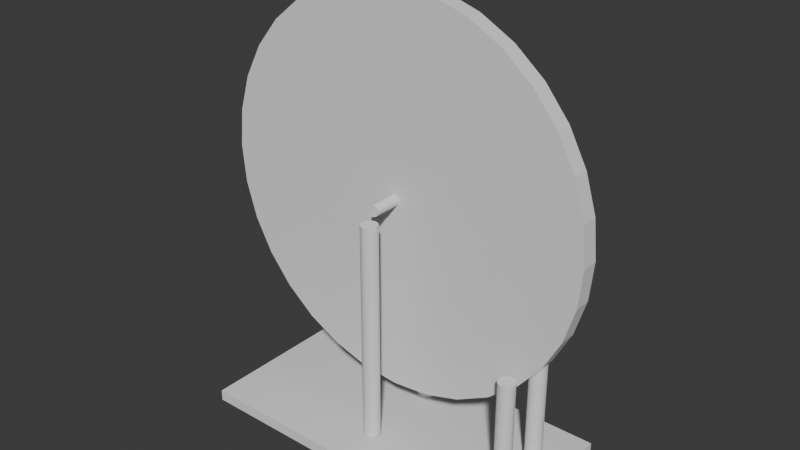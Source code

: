 # Source: blend.blend  (saved by Blender 5.0.119; exported with 4.5.12 LTS)
import bpy
from mathutils import Matrix  # noqa: F401  (used for matrix-valued properties, if any)

bpy.ops.wm.read_factory_settings(use_empty=True)
scene = bpy.context.scene
scene.name = 'Scene'

# ---- world
world_world = bpy.data.worlds.new('World'); scene.world = world_world
world_world.use_nodes = True; world_world.node_tree.nodes.clear()
_N = world_world.node_tree.nodes; _L = world_world.node_tree.links
n0 = _N.new('ShaderNodeOutputWorld'); n0.name = 'World Output'; n0.location = (200, 100)
n1 = _N.new('ShaderNodeBackground'); n1.name = 'Background'; n1.location = (-200, 100)
n1.inputs[0].default_value = (0.05088, 0.05088, 0.05088, 1.0)
_L.new(n1.outputs[0], n0.inputs[0])
n0.is_active_output = True
world_world.color = (0.05088, 0.05088, 0.05088)
world_world.sun_shadow_jitter_overblur = 0.0

# ---- meshes
me_x = bpy.data.meshes.new('ホイール')
me_x.from_pydata([(0.0, 0.015, 0.8), (0.0, -0.015, 0.8), (0.06828, -0.015, 0.7933), (0.06828, 0.015, 0.7933), (0.1339, -0.015, 0.7734), (0.1339, 0.015, 0.7734), (0.1944, -0.015, 0.741), (0.1944, 0.015, 0.741), (0.2475, -0.015, 0.6975), (0.2475, 0.015, 0.6975), (0.291, -0.015, 0.6444), (0.291, 0.015, 0.6444), (0.3234, -0.015, 0.5839), (0.3234, 0.015, 0.5839), (0.3433, -0.015, 0.5183), (0.3433, 0.015, 0.5183), (0.35, -0.015, 0.45), (0.35, 0.015, 0.45), (0.3433, -0.015, 0.3817), (0.3433, 0.015, 0.3817), (0.3234, -0.015, 0.3161), (0.3234, 0.015, 0.3161), (0.291, -0.015, 0.2556), (0.291, 0.015, 0.2556), (0.2475, -0.015, 0.2025), (0.2475, 0.015, 0.2025), (0.1944, -0.015, 0.159), (0.1944, 0.015, 0.159), (0.1339, -0.015, 0.1266), (0.1339, 0.015, 0.1266), (0.06828, -0.015, 0.1067), (0.06828, 0.015, 0.1067), (0.0, -0.015, 0.1), (0.0, 0.015, 0.1), (-0.06828, -0.015, 0.1067), (-0.06828, 0.015, 0.1067), (-0.1339, -0.015, 0.1266), (-0.1339, 0.015, 0.1266), (-0.1944, -0.015, 0.159), (-0.1944, 0.015, 0.159), (-0.2475, -0.015, 0.2025), (-0.2475, 0.015, 0.2025), (-0.291, -0.015, 0.2556), (-0.291, 0.015, 0.2556), (-0.3234, -0.015, 0.3161), (-0.3234, 0.015, 0.3161), (-0.3433, -0.015, 0.3817), (-0.3433, 0.015, 0.3817), (-0.35, -0.015, 0.45), (-0.35, 0.015, 0.45), (-0.3433, -0.015, 0.5183), (-0.3433, 0.015, 0.5183), (-0.3234, -0.015, 0.5839), (-0.3234, 0.015, 0.5839), (-0.291, -0.015, 0.6444), (-0.291, 0.015, 0.6444), (-0.2475, -0.015, 0.6975), (-0.2475, 0.015, 0.6975), (-0.1944, -0.015, 0.741), (-0.1944, 0.015, 0.741), (-0.1339, -0.015, 0.7734), (-0.1339, 0.015, 0.7734), (-0.06828, -0.015, 0.7933), (-0.06828, 0.015, 0.7933), (0.0, 0.065, 0.46), (0.0, -0.065, 0.46), (0.001951, -0.065, 0.4598), (0.001951, 0.065, 0.4598), (0.003827, -0.065, 0.4592), (0.003827, 0.065, 0.4592), (0.005556, -0.065, 0.4583), (0.005556, 0.065, 0.4583), (0.007071, -0.065, 0.4571), (0.007071, 0.065, 0.4571), (0.008315, -0.065, 0.4556), (0.008315, 0.065, 0.4556), (0.009239, -0.065, 0.4538), (0.009239, 0.065, 0.4538), (0.009808, -0.065, 0.452), (0.009808, 0.065, 0.452), (0.01, -0.065, 0.45), (0.01, 0.065, 0.45), (0.009808, -0.065, 0.448), (0.009808, 0.065, 0.448), (0.009239, -0.065, 0.4462), (0.009239, 0.065, 0.4462), (0.008315, -0.065, 0.4444), (0.008315, 0.065, 0.4444), (0.007071, -0.065, 0.4429), (0.007071, 0.065, 0.4429), (0.005556, -0.065, 0.4417), (0.005556, 0.065, 0.4417), (0.003827, -0.065, 0.4408), (0.003827, 0.065, 0.4408), (0.001951, -0.065, 0.4402), (0.001951, 0.065, 0.4402), (0.0, -0.065, 0.44), (0.0, 0.065, 0.44), (-0.001951, -0.065, 0.4402), (-0.001951, 0.065, 0.4402), (-0.003827, -0.065, 0.4408), (-0.003827, 0.065, 0.4408), (-0.005556, -0.065, 0.4417), (-0.005556, 0.065, 0.4417), (-0.007071, -0.065, 0.4429), (-0.007071, 0.065, 0.4429), (-0.008315, -0.065, 0.4444), (-0.008315, 0.065, 0.4444), (-0.009239, -0.065, 0.4462), (-0.009239, 0.065, 0.4462), (-0.009808, -0.065, 0.448), (-0.009808, 0.065, 0.448), (-0.01, -0.065, 0.45), (-0.01, 0.065, 0.45), (-0.009808, -0.065, 0.452), (-0.009808, 0.065, 0.452), (-0.009239, -0.065, 0.4538), (-0.009239, 0.065, 0.4538), (-0.008315, -0.065, 0.4556), (-0.008315, 0.065, 0.4556), (-0.007071, -0.065, 0.4571), (-0.007071, 0.065, 0.4571), (-0.005556, -0.065, 0.4583), (-0.005556, 0.065, 0.4583), (-0.003827, -0.065, 0.4592), (-0.003827, 0.065, 0.4592), (-0.001951, -0.065, 0.4598), (-0.001951, 0.065, 0.4598)], [], [(0, 1, 2), (0, 2, 3), (3, 2, 4), (3, 4, 5), (5, 4, 6), (5, 6, 7), (7, 6, 8), (7, 8, 9), (9, 8, 10), (9, 10, 11), (11, 10, 12), (11, 12, 13), (13, 12, 14), (13, 14, 15), (15, 14, 16), (15, 16, 17), (17, 16, 18), (17, 18, 19), (19, 18, 20), (19, 20, 21), (21, 20, 22), (21, 22, 23), (23, 22, 24), (23, 24, 25), (25, 24, 26), (25, 26, 27), (27, 26, 28), (27, 28, 29), (29, 28, 30), (29, 30, 31), (31, 30, 32), (31, 32, 33), (33, 32, 34), (33, 34, 35), (35, 34, 36), (35, 36, 37), (37, 36, 38), (37, 38, 39), (39, 38, 40), (39, 40, 41), (41, 40, 42), (41, 42, 43), (43, 42, 44), (43, 44, 45), (45, 44, 46), (45, 46, 47), (47, 46, 48), (47, 48, 49), (49, 48, 50), (49, 50, 51), (51, 50, 52), (51, 52, 53), (53, 52, 54), (53, 54, 55), (55, 54, 56), (55, 56, 57), (57, 56, 58), (57, 58, 59), (59, 58, 60), (59, 60, 61), (4, 2, 1), (1, 62, 60), (60, 58, 56), (56, 54, 52), (52, 50, 48), (48, 46, 44), (44, 42, 40), (40, 38, 36), (36, 34, 32), (32, 30, 28), (28, 26, 24), (24, 22, 20), (20, 18, 16), (16, 14, 12), (12, 10, 8), (8, 6, 4), (4, 1, 60), (60, 56, 52), (52, 48, 44), (44, 40, 36), (36, 32, 28), (28, 24, 20), (20, 16, 12), (12, 8, 4), (4, 60, 52), (52, 44, 36), (36, 28, 20), (20, 12, 4), (4, 52, 36), (36, 20, 4), (61, 60, 62), (61, 62, 63), (63, 62, 1), (63, 1, 0), (63, 0, 3), (3, 5, 7), (7, 9, 11), (11, 13, 15), (15, 17, 19), (19, 21, 23), (23, 25, 27), (27, 29, 31), (31, 33, 35), (35, 37, 39), (39, 41, 43), (43, 45, 47), (47, 49, 51), (51, 53, 55), (55, 57, 59), (59, 61, 63), (63, 3, 7), (7, 11, 15), (15, 19, 23), (23, 27, 31), (31, 35, 39), (39, 43, 47), (47, 51, 55), (55, 59, 63), (63, 7, 15), (15, 23, 31), (31, 39, 47), (47, 55, 63), (63, 15, 31), (31, 47, 63), (64, 65, 66), (64, 66, 67), (67, 66, 68), (67, 68, 69), (69, 68, 70), (69, 70, 71), (71, 70, 72), (71, 72, 73), (73, 72, 74), (73, 74, 75), (75, 74, 76), (75, 76, 77), (77, 76, 78), (77, 78, 79), (79, 78, 80), (79, 80, 81), (81, 80, 82), (81, 82, 83), (83, 82, 84), (83, 84, 85), (85, 84, 86), (85, 86, 87), (87, 86, 88), (87, 88, 89), (89, 88, 90), (89, 90, 91), (91, 90, 92), (91, 92, 93), (93, 92, 94), (93, 94, 95), (95, 94, 96), (95, 96, 97), (97, 96, 98), (97, 98, 99), (99, 98, 100), (99, 100, 101), (101, 100, 102), (101, 102, 103), (103, 102, 104), (103, 104, 105), (105, 104, 106), (105, 106, 107), (107, 106, 108), (107, 108, 109), (109, 108, 110), (109, 110, 111), (111, 110, 112), (111, 112, 113), (113, 112, 114), (113, 114, 115), (115, 114, 116), (115, 116, 117), (117, 116, 118), (117, 118, 119), (119, 118, 120), (119, 120, 121), (121, 120, 122), (121, 122, 123), (123, 122, 124), (123, 124, 125), (68, 66, 65), (65, 126, 124), (124, 122, 120), (120, 118, 116), (116, 114, 112), (112, 110, 108), (108, 106, 104), (104, 102, 100), (100, 98, 96), (96, 94, 92), (92, 90, 88), (88, 86, 84), (84, 82, 80), (80, 78, 76), (76, 74, 72), (72, 70, 68), (68, 65, 124), (124, 120, 116), (116, 112, 108), (108, 104, 100), (100, 96, 92), (92, 88, 84), (84, 80, 76), (76, 72, 68), (68, 124, 116), (116, 108, 100), (100, 92, 84), (84, 76, 68), (68, 116, 100), (100, 84, 68), (125, 124, 126), (125, 126, 127), (127, 126, 65), (127, 65, 64), (127, 64, 67), (67, 69, 71), (71, 73, 75), (75, 77, 79), (79, 81, 83), (83, 85, 87), (87, 89, 91), (91, 93, 95), (95, 97, 99), (99, 101, 103), (103, 105, 107), (107, 109, 111), (111, 113, 115), (115, 117, 119), (119, 121, 123), (123, 125, 127), (127, 67, 71), (71, 75, 79), (79, 83, 87), (87, 91, 95), (95, 99, 103), (103, 107, 111), (111, 115, 119), (119, 123, 127), (127, 71, 79), (79, 87, 95), (95, 103, 111), (111, 119, 127), (127, 79, 95), (95, 111, 127)])
me_x.update()
me_cube = bpy.data.meshes.new('Cube')
me_cube.from_pydata([(-0.01, -0.01, -0.01), (-0.01, -0.01, 0.01), (-0.01, 0.01, -0.01), (-0.01, 0.01, 0.01), (0.01, -0.01, -0.01), (0.01, -0.01, 0.01), (0.01, 0.01, -0.01), (0.01, 0.01, 0.01)], [], [(0, 1, 3, 2), (2, 3, 7, 6), (6, 7, 5, 4), (4, 5, 1, 0), (2, 6, 4, 0), (7, 3, 1, 5)])
_uv = me_cube.uv_layers.new(name='UVMap')
_uv.uv.foreach_set('vector', [0.375, 0.0, 0.625, 0.0, 0.625, 0.25, 0.375, 0.25, 0.375, 0.25, 0.625, 0.25, 0.625, 0.5, 0.375, 0.5, 0.375, 0.5, 0.625, 0.5, 0.625, 0.75, 0.375, 0.75, 0.375, 0.75, 0.625, 0.75, 0.625, 1.0, 0.375, 1.0, 0.125, 0.5, 0.375, 0.5, 0.375, 0.75, 0.125, 0.75, 0.625, 0.5, 0.875, 0.5, 0.875, 0.75, 0.625, 0.75])
me_cube.update()
me_cylinder = bpy.data.meshes.new('Cylinder')
me_cylinder.from_pydata([(0.0, 0.01, -0.15), (0.0, 0.01, 0.15), (0.001951, 0.009808, -0.15), (0.001951, 0.009808, 0.15), (0.003827, 0.009239, -0.15), (0.003827, 0.009239, 0.15), (0.005556, 0.008315, -0.15), (0.005556, 0.008315, 0.15), (0.007071, 0.007071, -0.15), (0.007071, 0.007071, 0.15), (0.008315, 0.005556, -0.15), (0.008315, 0.005556, 0.15), (0.009239, 0.003827, -0.15), (0.009239, 0.003827, 0.15), (0.009808, 0.001951, -0.15), (0.009808, 0.001951, 0.15), (0.01, 0.0, -0.15), (0.01, 0.0, 0.15), (0.009808, -0.001951, -0.15), (0.009808, -0.001951, 0.15), (0.009239, -0.003827, -0.15), (0.009239, -0.003827, 0.15), (0.008315, -0.005556, -0.15), (0.008315, -0.005556, 0.15), (0.007071, -0.007071, -0.15), (0.007071, -0.007071, 0.15), (0.005556, -0.008315, -0.15), (0.005556, -0.008315, 0.15), (0.003827, -0.009239, -0.15), (0.003827, -0.009239, 0.15), (0.001951, -0.009808, -0.15), (0.001951, -0.009808, 0.15), (0.0, -0.01, -0.15), (0.0, -0.01, 0.15), (-0.001951, -0.009808, -0.15), (-0.001951, -0.009808, 0.15), (-0.003827, -0.009239, -0.15), (-0.003827, -0.009239, 0.15), (-0.005556, -0.008315, -0.15), (-0.005556, -0.008315, 0.15), (-0.007071, -0.007071, -0.15), (-0.007071, -0.007071, 0.15), (-0.008315, -0.005556, -0.15), (-0.008315, -0.005556, 0.15), (-0.009239, -0.003827, -0.15), (-0.009239, -0.003827, 0.15), (-0.009808, -0.001951, -0.15), (-0.009808, -0.001951, 0.15), (-0.01, 0.0, -0.15), (-0.01, 0.0, 0.15), (-0.009808, 0.001951, -0.15), (-0.009808, 0.001951, 0.15), (-0.009239, 0.003827, -0.15), (-0.009239, 0.003827, 0.15), (-0.008315, 0.005556, -0.15), (-0.008315, 0.005556, 0.15), (-0.007071, 0.007071, -0.15), (-0.007071, 0.007071, 0.15), (-0.005556, 0.008315, -0.15), (-0.005556, 0.008315, 0.15), (-0.003827, 0.009239, -0.15), (-0.003827, 0.009239, 0.15), (-0.001951, 0.009808, -0.15), (-0.001951, 0.009808, 0.15)], [], [(0, 1, 3, 2), (2, 3, 5, 4), (4, 5, 7, 6), (6, 7, 9, 8), (8, 9, 11, 10), (10, 11, 13, 12), (12, 13, 15, 14), (14, 15, 17, 16), (16, 17, 19, 18), (18, 19, 21, 20), (20, 21, 23, 22), (22, 23, 25, 24), (24, 25, 27, 26), (26, 27, 29, 28), (28, 29, 31, 30), (30, 31, 33, 32), (32, 33, 35, 34), (34, 35, 37, 36), (36, 37, 39, 38), (38, 39, 41, 40), (40, 41, 43, 42), (42, 43, 45, 44), (44, 45, 47, 46), (46, 47, 49, 48), (48, 49, 51, 50), (50, 51, 53, 52), (52, 53, 55, 54), (54, 55, 57, 56), (56, 57, 59, 58), (58, 59, 61, 60), (3, 1, 63, 61, 59, 57, 55, 53, 51, 49, 47, 45, 43, 41, 39, 37, 35, 33, 31, 29, 27, 25, 23, 21, 19, 17, 15, 13, 11, 9, 7, 5), (60, 61, 63, 62), (62, 63, 1, 0), (0, 2, 4, 6, 8, 10, 12, 14, 16, 18, 20, 22, 24, 26, 28, 30, 32, 34, 36, 38, 40, 42, 44, 46, 48, 50, 52, 54, 56, 58, 60, 62)])
_uv = me_cylinder.uv_layers.new(name='UVMap')
_uv.uv.foreach_set('vector', [1.0, 0.5, 1.0, 1.0, 0.9688, 1.0, 0.9688, 0.5, 0.9688, 0.5, 0.9688, 1.0, 0.9375, 1.0, 0.9375, 0.5, 0.9375, 0.5, 0.9375, 1.0, 0.9062, 1.0, 0.9062, 0.5, 0.9062, 0.5, 0.9062, 1.0, 0.875, 1.0, 0.875, 0.5, 0.875, 0.5, 0.875, 1.0, 0.8438, 1.0, 0.8438, 0.5, 0.8438, 0.5, 0.8438, 1.0, 0.8125, 1.0, 0.8125, 0.5, 0.8125, 0.5, 0.8125, 1.0, 0.7812, 1.0, 0.7812, 0.5, 0.7812, 0.5, 0.7812, 1.0, 0.75, 1.0, 0.75, 0.5, 0.75, 0.5, 0.75, 1.0, 0.7188, 1.0, 0.7188, 0.5, 0.7188, 0.5, 0.7188, 1.0, 0.6875, 1.0, 0.6875, 0.5, 0.6875, 0.5, 0.6875, 1.0, 0.6562, 1.0, 0.6562, 0.5, 0.6562, 0.5, 0.6562, 1.0, 0.625, 1.0, 0.625, 0.5, 0.625, 0.5, 0.625, 1.0, 0.5938, 1.0, 0.5938, 0.5, 0.5938, 0.5, 0.5938, 1.0, 0.5625, 1.0, 0.5625, 0.5, 0.5625, 0.5, 0.5625, 1.0, 0.5312, 1.0, 0.5312, 0.5, 0.5312, 0.5, 0.5312, 1.0, 0.5, 1.0, 0.5, 0.5, 0.5, 0.5, 0.5, 1.0, 0.4688, 1.0, 0.4688, 0.5, 0.4688, 0.5, 0.4688, 1.0, 0.4375, 1.0, 0.4375, 0.5, 0.4375, 0.5, 0.4375, 1.0, 0.4062, 1.0, 0.4062, 0.5, 0.4062, 0.5, 0.4062, 1.0, 0.375, 1.0, 0.375, 0.5, 0.375, 0.5, 0.375, 1.0, 0.3438, 1.0, 0.3438, 0.5, 0.3438, 0.5, 0.3438, 1.0, 0.3125, 1.0, 0.3125, 0.5, 0.3125, 0.5, 0.3125, 1.0, 0.2812, 1.0, 0.2812, 0.5, 0.2812, 0.5, 0.2812, 1.0, 0.25, 1.0, 0.25, 0.5, 0.25, 0.5, 0.25, 1.0, 0.2188, 1.0, 0.2188, 0.5, 0.2188, 0.5, 0.2188, 1.0, 0.1875, 1.0, 0.1875, 0.5, 0.1875, 0.5, 0.1875, 1.0, 0.1562, 1.0, 0.1562, 0.5, 0.1562, 0.5, 0.1562, 1.0, 0.125, 1.0, 0.125, 0.5, 0.125, 0.5, 0.125, 1.0, 0.09375, 1.0, 0.09375, 0.5, 0.09375, 0.5, 0.09375, 1.0, 0.0625, 1.0, 0.0625, 0.5, 0.2968, 0.4854, 0.25, 0.49, 0.2032, 0.4854, 0.1582, 0.4717, 0.1167, 0.4496, 0.08029, 0.4197, 0.05045, 0.3833, 0.02827, 0.3418, 0.01461, 0.2968, 0.01, 0.25, 0.01461, 0.2032, 0.02827, 0.1582, 0.05045, 0.1167, 0.08029, 0.08029, 0.1167, 0.05045, 0.1582, 0.02827, 0.2032, 0.01461, 0.25, 0.01, 0.2968, 0.01461, 0.3418, 0.02827, 0.3833, 0.05045, 0.4197, 0.08029, 0.4496, 0.1167, 0.4717, 0.1582, 0.4854, 0.2032, 0.49, 0.25, 0.4854, 0.2968, 0.4717, 0.3418, 0.4496, 0.3833, 0.4197, 0.4197, 0.3833, 0.4496, 0.3418, 0.4717, 0.0625, 0.5, 0.0625, 1.0, 0.03125, 1.0, 0.03125, 0.5, 0.03125, 0.5, 0.03125, 1.0, 0.0, 1.0, 0.0, 0.5, 0.75, 0.49, 0.7968, 0.4854, 0.8418, 0.4717, 0.8833, 0.4496, 0.9197, 0.4197, 0.9496, 0.3833, 0.9717, 0.3418, 0.9854, 0.2968, 0.99, 0.25, 0.9854, 0.2032, 0.9717, 0.1582, 0.9496, 0.1167, 0.9197, 0.08029, 0.8833, 0.05045, 0.8418, 0.02827, 0.7968, 0.01461, 0.75, 0.01, 0.7032, 0.01461, 0.6582, 0.02827, 0.6167, 0.05045, 0.5803, 0.08029, 0.5504, 0.1167, 0.5283, 0.1582, 0.5146, 0.2032, 0.51, 0.25, 0.5146, 0.2968, 0.5283, 0.3418, 0.5504, 0.3833, 0.5803, 0.4197, 0.6167, 0.4496, 0.6582, 0.4717, 0.7032, 0.4854])
me_cylinder.update()
me_cylinder_001 = bpy.data.meshes.new('Cylinder.001')
me_cylinder_001.from_pydata([(0.0, 0.01, -0.15), (0.0, 0.01, 0.15), (0.001951, 0.009808, -0.15), (0.001951, 0.009808, 0.15), (0.003827, 0.009239, -0.15), (0.003827, 0.009239, 0.15), (0.005556, 0.008315, -0.15), (0.005556, 0.008315, 0.15), (0.007071, 0.007071, -0.15), (0.007071, 0.007071, 0.15), (0.008315, 0.005556, -0.15), (0.008315, 0.005556, 0.15), (0.009239, 0.003827, -0.15), (0.009239, 0.003827, 0.15), (0.009808, 0.001951, -0.15), (0.009808, 0.001951, 0.15), (0.01, 0.0, -0.15), (0.01, 0.0, 0.15), (0.009808, -0.001951, -0.15), (0.009808, -0.001951, 0.15), (0.009239, -0.003827, -0.15), (0.009239, -0.003827, 0.15), (0.008315, -0.005556, -0.15), (0.008315, -0.005556, 0.15), (0.007071, -0.007071, -0.15), (0.007071, -0.007071, 0.15), (0.005556, -0.008315, -0.15), (0.005556, -0.008315, 0.15), (0.003827, -0.009239, -0.15), (0.003827, -0.009239, 0.15), (0.001951, -0.009808, -0.15), (0.001951, -0.009808, 0.15), (0.0, -0.01, -0.15), (0.0, -0.01, 0.15), (-0.001951, -0.009808, -0.15), (-0.001951, -0.009808, 0.15), (-0.003827, -0.009239, -0.15), (-0.003827, -0.009239, 0.15), (-0.005556, -0.008315, -0.15), (-0.005556, -0.008315, 0.15), (-0.007071, -0.007071, -0.15), (-0.007071, -0.007071, 0.15), (-0.008315, -0.005556, -0.15), (-0.008315, -0.005556, 0.15), (-0.009239, -0.003827, -0.15), (-0.009239, -0.003827, 0.15), (-0.009808, -0.001951, -0.15), (-0.009808, -0.001951, 0.15), (-0.01, 0.0, -0.15), (-0.01, 0.0, 0.15), (-0.009808, 0.001951, -0.15), (-0.009808, 0.001951, 0.15), (-0.009239, 0.003827, -0.15), (-0.009239, 0.003827, 0.15), (-0.008315, 0.005556, -0.15), (-0.008315, 0.005556, 0.15), (-0.007071, 0.007071, -0.15), (-0.007071, 0.007071, 0.15), (-0.005556, 0.008315, -0.15), (-0.005556, 0.008315, 0.15), (-0.003827, 0.009239, -0.15), (-0.003827, 0.009239, 0.15), (-0.001951, 0.009808, -0.15), (-0.001951, 0.009808, 0.15)], [], [(0, 1, 3, 2), (2, 3, 5, 4), (4, 5, 7, 6), (6, 7, 9, 8), (8, 9, 11, 10), (10, 11, 13, 12), (12, 13, 15, 14), (14, 15, 17, 16), (16, 17, 19, 18), (18, 19, 21, 20), (20, 21, 23, 22), (22, 23, 25, 24), (24, 25, 27, 26), (26, 27, 29, 28), (28, 29, 31, 30), (30, 31, 33, 32), (32, 33, 35, 34), (34, 35, 37, 36), (36, 37, 39, 38), (38, 39, 41, 40), (40, 41, 43, 42), (42, 43, 45, 44), (44, 45, 47, 46), (46, 47, 49, 48), (48, 49, 51, 50), (50, 51, 53, 52), (52, 53, 55, 54), (54, 55, 57, 56), (56, 57, 59, 58), (58, 59, 61, 60), (3, 1, 63, 61, 59, 57, 55, 53, 51, 49, 47, 45, 43, 41, 39, 37, 35, 33, 31, 29, 27, 25, 23, 21, 19, 17, 15, 13, 11, 9, 7, 5), (60, 61, 63, 62), (62, 63, 1, 0), (0, 2, 4, 6, 8, 10, 12, 14, 16, 18, 20, 22, 24, 26, 28, 30, 32, 34, 36, 38, 40, 42, 44, 46, 48, 50, 52, 54, 56, 58, 60, 62)])
_uv = me_cylinder_001.uv_layers.new(name='UVMap')
_uv.uv.foreach_set('vector', [1.0, 0.5, 1.0, 1.0, 0.9688, 1.0, 0.9688, 0.5, 0.9688, 0.5, 0.9688, 1.0, 0.9375, 1.0, 0.9375, 0.5, 0.9375, 0.5, 0.9375, 1.0, 0.9062, 1.0, 0.9062, 0.5, 0.9062, 0.5, 0.9062, 1.0, 0.875, 1.0, 0.875, 0.5, 0.875, 0.5, 0.875, 1.0, 0.8438, 1.0, 0.8438, 0.5, 0.8438, 0.5, 0.8438, 1.0, 0.8125, 1.0, 0.8125, 0.5, 0.8125, 0.5, 0.8125, 1.0, 0.7812, 1.0, 0.7812, 0.5, 0.7812, 0.5, 0.7812, 1.0, 0.75, 1.0, 0.75, 0.5, 0.75, 0.5, 0.75, 1.0, 0.7188, 1.0, 0.7188, 0.5, 0.7188, 0.5, 0.7188, 1.0, 0.6875, 1.0, 0.6875, 0.5, 0.6875, 0.5, 0.6875, 1.0, 0.6562, 1.0, 0.6562, 0.5, 0.6562, 0.5, 0.6562, 1.0, 0.625, 1.0, 0.625, 0.5, 0.625, 0.5, 0.625, 1.0, 0.5938, 1.0, 0.5938, 0.5, 0.5938, 0.5, 0.5938, 1.0, 0.5625, 1.0, 0.5625, 0.5, 0.5625, 0.5, 0.5625, 1.0, 0.5312, 1.0, 0.5312, 0.5, 0.5312, 0.5, 0.5312, 1.0, 0.5, 1.0, 0.5, 0.5, 0.5, 0.5, 0.5, 1.0, 0.4688, 1.0, 0.4688, 0.5, 0.4688, 0.5, 0.4688, 1.0, 0.4375, 1.0, 0.4375, 0.5, 0.4375, 0.5, 0.4375, 1.0, 0.4062, 1.0, 0.4062, 0.5, 0.4062, 0.5, 0.4062, 1.0, 0.375, 1.0, 0.375, 0.5, 0.375, 0.5, 0.375, 1.0, 0.3438, 1.0, 0.3438, 0.5, 0.3438, 0.5, 0.3438, 1.0, 0.3125, 1.0, 0.3125, 0.5, 0.3125, 0.5, 0.3125, 1.0, 0.2812, 1.0, 0.2812, 0.5, 0.2812, 0.5, 0.2812, 1.0, 0.25, 1.0, 0.25, 0.5, 0.25, 0.5, 0.25, 1.0, 0.2188, 1.0, 0.2188, 0.5, 0.2188, 0.5, 0.2188, 1.0, 0.1875, 1.0, 0.1875, 0.5, 0.1875, 0.5, 0.1875, 1.0, 0.1562, 1.0, 0.1562, 0.5, 0.1562, 0.5, 0.1562, 1.0, 0.125, 1.0, 0.125, 0.5, 0.125, 0.5, 0.125, 1.0, 0.09375, 1.0, 0.09375, 0.5, 0.09375, 0.5, 0.09375, 1.0, 0.0625, 1.0, 0.0625, 0.5, 0.2968, 0.4854, 0.25, 0.49, 0.2032, 0.4854, 0.1582, 0.4717, 0.1167, 0.4496, 0.08029, 0.4197, 0.05045, 0.3833, 0.02827, 0.3418, 0.01461, 0.2968, 0.01, 0.25, 0.01461, 0.2032, 0.02827, 0.1582, 0.05045, 0.1167, 0.08029, 0.08029, 0.1167, 0.05045, 0.1582, 0.02827, 0.2032, 0.01461, 0.25, 0.01, 0.2968, 0.01461, 0.3418, 0.02827, 0.3833, 0.05045, 0.4197, 0.08029, 0.4496, 0.1167, 0.4717, 0.1582, 0.4854, 0.2032, 0.49, 0.25, 0.4854, 0.2968, 0.4717, 0.3418, 0.4496, 0.3833, 0.4197, 0.4197, 0.3833, 0.4496, 0.3418, 0.4717, 0.0625, 0.5, 0.0625, 1.0, 0.03125, 1.0, 0.03125, 0.5, 0.03125, 0.5, 0.03125, 1.0, 0.0, 1.0, 0.0, 0.5, 0.75, 0.49, 0.7968, 0.4854, 0.8418, 0.4717, 0.8833, 0.4496, 0.9197, 0.4197, 0.9496, 0.3833, 0.9717, 0.3418, 0.9854, 0.2968, 0.99, 0.25, 0.9854, 0.2032, 0.9717, 0.1582, 0.9496, 0.1167, 0.9197, 0.08029, 0.8833, 0.05045, 0.8418, 0.02827, 0.7968, 0.01461, 0.75, 0.01, 0.7032, 0.01461, 0.6582, 0.02827, 0.6167, 0.05045, 0.5803, 0.08029, 0.5504, 0.1167, 0.5283, 0.1582, 0.5146, 0.2032, 0.51, 0.25, 0.5146, 0.2968, 0.5283, 0.3418, 0.5504, 0.3833, 0.5803, 0.4197, 0.6167, 0.4496, 0.6582, 0.4717, 0.7032, 0.4854])
me_cylinder_001.update()
me_cylinder_002 = bpy.data.meshes.new('Cylinder.002')
me_cylinder_002.from_pydata([(0.0, 0.01, -0.15), (0.0, 0.01, 0.15), (0.001951, 0.009808, -0.15), (0.001951, 0.009808, 0.15), (0.003827, 0.009239, -0.15), (0.003827, 0.009239, 0.15), (0.005556, 0.008315, -0.15), (0.005556, 0.008315, 0.15), (0.007071, 0.007071, -0.15), (0.007071, 0.007071, 0.15), (0.008315, 0.005556, -0.15), (0.008315, 0.005556, 0.15), (0.009239, 0.003827, -0.15), (0.009239, 0.003827, 0.15), (0.009808, 0.001951, -0.15), (0.009808, 0.001951, 0.15), (0.01, 0.0, -0.15), (0.01, 0.0, 0.15), (0.009808, -0.001951, -0.15), (0.009808, -0.001951, 0.15), (0.009239, -0.003827, -0.15), (0.009239, -0.003827, 0.15), (0.008315, -0.005556, -0.15), (0.008315, -0.005556, 0.15), (0.007071, -0.007071, -0.15), (0.007071, -0.007071, 0.15), (0.005556, -0.008315, -0.15), (0.005556, -0.008315, 0.15), (0.003827, -0.009239, -0.15), (0.003827, -0.009239, 0.15), (0.001951, -0.009808, -0.15), (0.001951, -0.009808, 0.15), (0.0, -0.01, -0.15), (0.0, -0.01, 0.15), (-0.001951, -0.009808, -0.15), (-0.001951, -0.009808, 0.15), (-0.003827, -0.009239, -0.15), (-0.003827, -0.009239, 0.15), (-0.005556, -0.008315, -0.15), (-0.005556, -0.008315, 0.15), (-0.007071, -0.007071, -0.15), (-0.007071, -0.007071, 0.15), (-0.008315, -0.005556, -0.15), (-0.008315, -0.005556, 0.15), (-0.009239, -0.003827, -0.15), (-0.009239, -0.003827, 0.15), (-0.009808, -0.001951, -0.15), (-0.009808, -0.001951, 0.15), (-0.01, 0.0, -0.15), (-0.01, 0.0, 0.15), (-0.009808, 0.001951, -0.15), (-0.009808, 0.001951, 0.15), (-0.009239, 0.003827, -0.15), (-0.009239, 0.003827, 0.15), (-0.008315, 0.005556, -0.15), (-0.008315, 0.005556, 0.15), (-0.007071, 0.007071, -0.15), (-0.007071, 0.007071, 0.15), (-0.005556, 0.008315, -0.15), (-0.005556, 0.008315, 0.15), (-0.003827, 0.009239, -0.15), (-0.003827, 0.009239, 0.15), (-0.001951, 0.009808, -0.15), (-0.001951, 0.009808, 0.15)], [], [(0, 1, 3, 2), (2, 3, 5, 4), (4, 5, 7, 6), (6, 7, 9, 8), (8, 9, 11, 10), (10, 11, 13, 12), (12, 13, 15, 14), (14, 15, 17, 16), (16, 17, 19, 18), (18, 19, 21, 20), (20, 21, 23, 22), (22, 23, 25, 24), (24, 25, 27, 26), (26, 27, 29, 28), (28, 29, 31, 30), (30, 31, 33, 32), (32, 33, 35, 34), (34, 35, 37, 36), (36, 37, 39, 38), (38, 39, 41, 40), (40, 41, 43, 42), (42, 43, 45, 44), (44, 45, 47, 46), (46, 47, 49, 48), (48, 49, 51, 50), (50, 51, 53, 52), (52, 53, 55, 54), (54, 55, 57, 56), (56, 57, 59, 58), (58, 59, 61, 60), (3, 1, 63, 61, 59, 57, 55, 53, 51, 49, 47, 45, 43, 41, 39, 37, 35, 33, 31, 29, 27, 25, 23, 21, 19, 17, 15, 13, 11, 9, 7, 5), (60, 61, 63, 62), (62, 63, 1, 0), (0, 2, 4, 6, 8, 10, 12, 14, 16, 18, 20, 22, 24, 26, 28, 30, 32, 34, 36, 38, 40, 42, 44, 46, 48, 50, 52, 54, 56, 58, 60, 62)])
_uv = me_cylinder_002.uv_layers.new(name='UVMap')
_uv.uv.foreach_set('vector', [1.0, 0.5, 1.0, 1.0, 0.9688, 1.0, 0.9688, 0.5, 0.9688, 0.5, 0.9688, 1.0, 0.9375, 1.0, 0.9375, 0.5, 0.9375, 0.5, 0.9375, 1.0, 0.9062, 1.0, 0.9062, 0.5, 0.9062, 0.5, 0.9062, 1.0, 0.875, 1.0, 0.875, 0.5, 0.875, 0.5, 0.875, 1.0, 0.8438, 1.0, 0.8438, 0.5, 0.8438, 0.5, 0.8438, 1.0, 0.8125, 1.0, 0.8125, 0.5, 0.8125, 0.5, 0.8125, 1.0, 0.7812, 1.0, 0.7812, 0.5, 0.7812, 0.5, 0.7812, 1.0, 0.75, 1.0, 0.75, 0.5, 0.75, 0.5, 0.75, 1.0, 0.7188, 1.0, 0.7188, 0.5, 0.7188, 0.5, 0.7188, 1.0, 0.6875, 1.0, 0.6875, 0.5, 0.6875, 0.5, 0.6875, 1.0, 0.6562, 1.0, 0.6562, 0.5, 0.6562, 0.5, 0.6562, 1.0, 0.625, 1.0, 0.625, 0.5, 0.625, 0.5, 0.625, 1.0, 0.5938, 1.0, 0.5938, 0.5, 0.5938, 0.5, 0.5938, 1.0, 0.5625, 1.0, 0.5625, 0.5, 0.5625, 0.5, 0.5625, 1.0, 0.5312, 1.0, 0.5312, 0.5, 0.5312, 0.5, 0.5312, 1.0, 0.5, 1.0, 0.5, 0.5, 0.5, 0.5, 0.5, 1.0, 0.4688, 1.0, 0.4688, 0.5, 0.4688, 0.5, 0.4688, 1.0, 0.4375, 1.0, 0.4375, 0.5, 0.4375, 0.5, 0.4375, 1.0, 0.4062, 1.0, 0.4062, 0.5, 0.4062, 0.5, 0.4062, 1.0, 0.375, 1.0, 0.375, 0.5, 0.375, 0.5, 0.375, 1.0, 0.3438, 1.0, 0.3438, 0.5, 0.3438, 0.5, 0.3438, 1.0, 0.3125, 1.0, 0.3125, 0.5, 0.3125, 0.5, 0.3125, 1.0, 0.2812, 1.0, 0.2812, 0.5, 0.2812, 0.5, 0.2812, 1.0, 0.25, 1.0, 0.25, 0.5, 0.25, 0.5, 0.25, 1.0, 0.2188, 1.0, 0.2188, 0.5, 0.2188, 0.5, 0.2188, 1.0, 0.1875, 1.0, 0.1875, 0.5, 0.1875, 0.5, 0.1875, 1.0, 0.1562, 1.0, 0.1562, 0.5, 0.1562, 0.5, 0.1562, 1.0, 0.125, 1.0, 0.125, 0.5, 0.125, 0.5, 0.125, 1.0, 0.09375, 1.0, 0.09375, 0.5, 0.09375, 0.5, 0.09375, 1.0, 0.0625, 1.0, 0.0625, 0.5, 0.2968, 0.4854, 0.25, 0.49, 0.2032, 0.4854, 0.1582, 0.4717, 0.1167, 0.4496, 0.08029, 0.4197, 0.05045, 0.3833, 0.02827, 0.3418, 0.01461, 0.2968, 0.01, 0.25, 0.01461, 0.2032, 0.02827, 0.1582, 0.05045, 0.1167, 0.08029, 0.08029, 0.1167, 0.05045, 0.1582, 0.02827, 0.2032, 0.01461, 0.25, 0.01, 0.2968, 0.01461, 0.3418, 0.02827, 0.3833, 0.05045, 0.4197, 0.08029, 0.4496, 0.1167, 0.4717, 0.1582, 0.4854, 0.2032, 0.49, 0.25, 0.4854, 0.2968, 0.4717, 0.3418, 0.4496, 0.3833, 0.4197, 0.4197, 0.3833, 0.4496, 0.3418, 0.4717, 0.0625, 0.5, 0.0625, 1.0, 0.03125, 1.0, 0.03125, 0.5, 0.03125, 0.5, 0.03125, 1.0, 0.0, 1.0, 0.0, 0.5, 0.75, 0.49, 0.7968, 0.4854, 0.8418, 0.4717, 0.8833, 0.4496, 0.9197, 0.4197, 0.9496, 0.3833, 0.9717, 0.3418, 0.9854, 0.2968, 0.99, 0.25, 0.9854, 0.2032, 0.9717, 0.1582, 0.9496, 0.1167, 0.9197, 0.08029, 0.8833, 0.05045, 0.8418, 0.02827, 0.7968, 0.01461, 0.75, 0.01, 0.7032, 0.01461, 0.6582, 0.02827, 0.6167, 0.05045, 0.5803, 0.08029, 0.5504, 0.1167, 0.5283, 0.1582, 0.5146, 0.2032, 0.51, 0.25, 0.5146, 0.2968, 0.5283, 0.3418, 0.5504, 0.3833, 0.5803, 0.4197, 0.6167, 0.4496, 0.6582, 0.4717, 0.7032, 0.4854])
me_cylinder_002.update()
me_cylinder_003 = bpy.data.meshes.new('Cylinder.003')
me_cylinder_003.from_pydata([(0.0, 0.01, -0.15), (0.0, 0.01, 0.15), (0.001951, 0.009808, -0.15), (0.001951, 0.009808, 0.15), (0.003827, 0.009239, -0.15), (0.003827, 0.009239, 0.15), (0.005556, 0.008315, -0.15), (0.005556, 0.008315, 0.15), (0.007071, 0.007071, -0.15), (0.007071, 0.007071, 0.15), (0.008315, 0.005556, -0.15), (0.008315, 0.005556, 0.15), (0.009239, 0.003827, -0.15), (0.009239, 0.003827, 0.15), (0.009808, 0.001951, -0.15), (0.009808, 0.001951, 0.15), (0.01, 0.0, -0.15), (0.01, 0.0, 0.15), (0.009808, -0.001951, -0.15), (0.009808, -0.001951, 0.15), (0.009239, -0.003827, -0.15), (0.009239, -0.003827, 0.15), (0.008315, -0.005556, -0.15), (0.008315, -0.005556, 0.15), (0.007071, -0.007071, -0.15), (0.007071, -0.007071, 0.15), (0.005556, -0.008315, -0.15), (0.005556, -0.008315, 0.15), (0.003827, -0.009239, -0.15), (0.003827, -0.009239, 0.15), (0.001951, -0.009808, -0.15), (0.001951, -0.009808, 0.15), (0.0, -0.01, -0.15), (0.0, -0.01, 0.15), (-0.001951, -0.009808, -0.15), (-0.001951, -0.009808, 0.15), (-0.003827, -0.009239, -0.15), (-0.003827, -0.009239, 0.15), (-0.005556, -0.008315, -0.15), (-0.005556, -0.008315, 0.15), (-0.007071, -0.007071, -0.15), (-0.007071, -0.007071, 0.15), (-0.008315, -0.005556, -0.15), (-0.008315, -0.005556, 0.15), (-0.009239, -0.003827, -0.15), (-0.009239, -0.003827, 0.15), (-0.009808, -0.001951, -0.15), (-0.009808, -0.001951, 0.15), (-0.01, 0.0, -0.15), (-0.01, 0.0, 0.15), (-0.009808, 0.001951, -0.15), (-0.009808, 0.001951, 0.15), (-0.009239, 0.003827, -0.15), (-0.009239, 0.003827, 0.15), (-0.008315, 0.005556, -0.15), (-0.008315, 0.005556, 0.15), (-0.007071, 0.007071, -0.15), (-0.007071, 0.007071, 0.15), (-0.005556, 0.008315, -0.15), (-0.005556, 0.008315, 0.15), (-0.003827, 0.009239, -0.15), (-0.003827, 0.009239, 0.15), (-0.001951, 0.009808, -0.15), (-0.001951, 0.009808, 0.15)], [], [(0, 1, 3, 2), (2, 3, 5, 4), (4, 5, 7, 6), (6, 7, 9, 8), (8, 9, 11, 10), (10, 11, 13, 12), (12, 13, 15, 14), (14, 15, 17, 16), (16, 17, 19, 18), (18, 19, 21, 20), (20, 21, 23, 22), (22, 23, 25, 24), (24, 25, 27, 26), (26, 27, 29, 28), (28, 29, 31, 30), (30, 31, 33, 32), (32, 33, 35, 34), (34, 35, 37, 36), (36, 37, 39, 38), (38, 39, 41, 40), (40, 41, 43, 42), (42, 43, 45, 44), (44, 45, 47, 46), (46, 47, 49, 48), (48, 49, 51, 50), (50, 51, 53, 52), (52, 53, 55, 54), (54, 55, 57, 56), (56, 57, 59, 58), (58, 59, 61, 60), (3, 1, 63, 61, 59, 57, 55, 53, 51, 49, 47, 45, 43, 41, 39, 37, 35, 33, 31, 29, 27, 25, 23, 21, 19, 17, 15, 13, 11, 9, 7, 5), (60, 61, 63, 62), (62, 63, 1, 0), (0, 2, 4, 6, 8, 10, 12, 14, 16, 18, 20, 22, 24, 26, 28, 30, 32, 34, 36, 38, 40, 42, 44, 46, 48, 50, 52, 54, 56, 58, 60, 62)])
_uv = me_cylinder_003.uv_layers.new(name='UVMap')
_uv.uv.foreach_set('vector', [1.0, 0.5, 1.0, 1.0, 0.9688, 1.0, 0.9688, 0.5, 0.9688, 0.5, 0.9688, 1.0, 0.9375, 1.0, 0.9375, 0.5, 0.9375, 0.5, 0.9375, 1.0, 0.9062, 1.0, 0.9062, 0.5, 0.9062, 0.5, 0.9062, 1.0, 0.875, 1.0, 0.875, 0.5, 0.875, 0.5, 0.875, 1.0, 0.8438, 1.0, 0.8438, 0.5, 0.8438, 0.5, 0.8438, 1.0, 0.8125, 1.0, 0.8125, 0.5, 0.8125, 0.5, 0.8125, 1.0, 0.7812, 1.0, 0.7812, 0.5, 0.7812, 0.5, 0.7812, 1.0, 0.75, 1.0, 0.75, 0.5, 0.75, 0.5, 0.75, 1.0, 0.7188, 1.0, 0.7188, 0.5, 0.7188, 0.5, 0.7188, 1.0, 0.6875, 1.0, 0.6875, 0.5, 0.6875, 0.5, 0.6875, 1.0, 0.6562, 1.0, 0.6562, 0.5, 0.6562, 0.5, 0.6562, 1.0, 0.625, 1.0, 0.625, 0.5, 0.625, 0.5, 0.625, 1.0, 0.5938, 1.0, 0.5938, 0.5, 0.5938, 0.5, 0.5938, 1.0, 0.5625, 1.0, 0.5625, 0.5, 0.5625, 0.5, 0.5625, 1.0, 0.5312, 1.0, 0.5312, 0.5, 0.5312, 0.5, 0.5312, 1.0, 0.5, 1.0, 0.5, 0.5, 0.5, 0.5, 0.5, 1.0, 0.4688, 1.0, 0.4688, 0.5, 0.4688, 0.5, 0.4688, 1.0, 0.4375, 1.0, 0.4375, 0.5, 0.4375, 0.5, 0.4375, 1.0, 0.4062, 1.0, 0.4062, 0.5, 0.4062, 0.5, 0.4062, 1.0, 0.375, 1.0, 0.375, 0.5, 0.375, 0.5, 0.375, 1.0, 0.3438, 1.0, 0.3438, 0.5, 0.3438, 0.5, 0.3438, 1.0, 0.3125, 1.0, 0.3125, 0.5, 0.3125, 0.5, 0.3125, 1.0, 0.2812, 1.0, 0.2812, 0.5, 0.2812, 0.5, 0.2812, 1.0, 0.25, 1.0, 0.25, 0.5, 0.25, 0.5, 0.25, 1.0, 0.2188, 1.0, 0.2188, 0.5, 0.2188, 0.5, 0.2188, 1.0, 0.1875, 1.0, 0.1875, 0.5, 0.1875, 0.5, 0.1875, 1.0, 0.1562, 1.0, 0.1562, 0.5, 0.1562, 0.5, 0.1562, 1.0, 0.125, 1.0, 0.125, 0.5, 0.125, 0.5, 0.125, 1.0, 0.09375, 1.0, 0.09375, 0.5, 0.09375, 0.5, 0.09375, 1.0, 0.0625, 1.0, 0.0625, 0.5, 0.2968, 0.4854, 0.25, 0.49, 0.2032, 0.4854, 0.1582, 0.4717, 0.1167, 0.4496, 0.08029, 0.4197, 0.05045, 0.3833, 0.02827, 0.3418, 0.01461, 0.2968, 0.01, 0.25, 0.01461, 0.2032, 0.02827, 0.1582, 0.05045, 0.1167, 0.08029, 0.08029, 0.1167, 0.05045, 0.1582, 0.02827, 0.2032, 0.01461, 0.25, 0.01, 0.2968, 0.01461, 0.3418, 0.02827, 0.3833, 0.05045, 0.4197, 0.08029, 0.4496, 0.1167, 0.4717, 0.1582, 0.4854, 0.2032, 0.49, 0.25, 0.4854, 0.2968, 0.4717, 0.3418, 0.4496, 0.3833, 0.4197, 0.4197, 0.3833, 0.4496, 0.3418, 0.4717, 0.0625, 0.5, 0.0625, 1.0, 0.03125, 1.0, 0.03125, 0.5, 0.03125, 0.5, 0.03125, 1.0, 0.0, 1.0, 0.0, 0.5, 0.75, 0.49, 0.7968, 0.4854, 0.8418, 0.4717, 0.8833, 0.4496, 0.9197, 0.4197, 0.9496, 0.3833, 0.9717, 0.3418, 0.9854, 0.2968, 0.99, 0.25, 0.9854, 0.2032, 0.9717, 0.1582, 0.9496, 0.1167, 0.9197, 0.08029, 0.8833, 0.05045, 0.8418, 0.02827, 0.7968, 0.01461, 0.75, 0.01, 0.7032, 0.01461, 0.6582, 0.02827, 0.6167, 0.05045, 0.5803, 0.08029, 0.5504, 0.1167, 0.5283, 0.1582, 0.5146, 0.2032, 0.51, 0.25, 0.5146, 0.2968, 0.5283, 0.3418, 0.5504, 0.3833, 0.5803, 0.4197, 0.6167, 0.4496, 0.6582, 0.4717, 0.7032, 0.4854])
me_cylinder_003.update()

# ---- objects
ob_x = bpy.data.objects.new('ホイール', me_x)
ob_cube = bpy.data.objects.new('Cube', me_cube)
ob_x_1 = bpy.data.objects.new('塩ビ', me_cylinder)
ob_001 = bpy.data.objects.new('塩ビ.001', me_cylinder_001)
ob_002 = bpy.data.objects.new('塩ビ.002', me_cylinder_002)
ob_003 = bpy.data.objects.new('塩ビ.003', me_cylinder_003)

# ---- transforms, parenting, visibility, modifiers, constraints
ob_x.location = (0.0, 0.0, 0.0)
ob_cube.location = (0.0, 0.0, 0.01)
ob_cube.scale = (30.0, 15.0, 1.0)
ob_x_1.location = (0.0, -0.075, 0.23)
ob_x_1.scale = (1.5, 1.5, 1.333)
ob_001.location = (0.0, 0.075, 0.23)
ob_001.scale = (1.5, 1.5, 1.333)
ob_002.location = (0.25, -0.045, 0.13)
ob_002.scale = (1.5, 1.5, 0.6667)
ob_003.location = (0.25, 0.045, 0.13)
ob_003.scale = (1.5, 1.5, 0.6667)

# ---- collection membership
scene.collection.objects.link(ob_x)
scene.collection.objects.link(ob_cube)
scene.collection.objects.link(ob_x_1)
scene.collection.objects.link(ob_001)
scene.collection.objects.link(ob_002)
scene.collection.objects.link(ob_003)

# ---- scene / render settings (as saved in the file)
scene.frame_start = 1; scene.frame_end = 250; scene.frame_set(1)
scene.render.engine = 'BLENDER_EEVEE_NEXT'
scene.render.bake_bias = 0.0
scene.render.bake_samples = 0
scene.cycles.sampling_pattern = 'TABULATED_SOBOL'
scene.eevee.use_volume_custom_range = False
bpy.context.view_layer.update()

# ---- added for rendering (the .blend has no active camera and no usable light): camera, sun
cam_auto = bpy.data.cameras.new('AutoCamera')
cam_auto.lens = 50.0
cam_auto.sensor_width = 36.0
cam_auto.clip_end = 1000.0
ob_auto_camera = bpy.data.objects.new('AutoCamera', cam_auto)
scene.collection.objects.link(ob_auto_camera)
ob_auto_camera.location = (1.02194, -1.22633, 1.21756)
ob_auto_camera.rotation_euler = (1.09748, -7.21219e-08, 0.694738)
scene.camera = ob_auto_camera
light_auto_sun = bpy.data.lights.new('AutoSun', 'SUN')
light_auto_sun.energy = 3.0
light_auto_sun.angle = 0.0523599
ob_auto_sun = bpy.data.objects.new('AutoSun', light_auto_sun)
scene.collection.objects.link(ob_auto_sun)
ob_auto_sun.rotation_euler = (0.872665, 0.174533, 0.523599)
bpy.context.view_layer.update()

